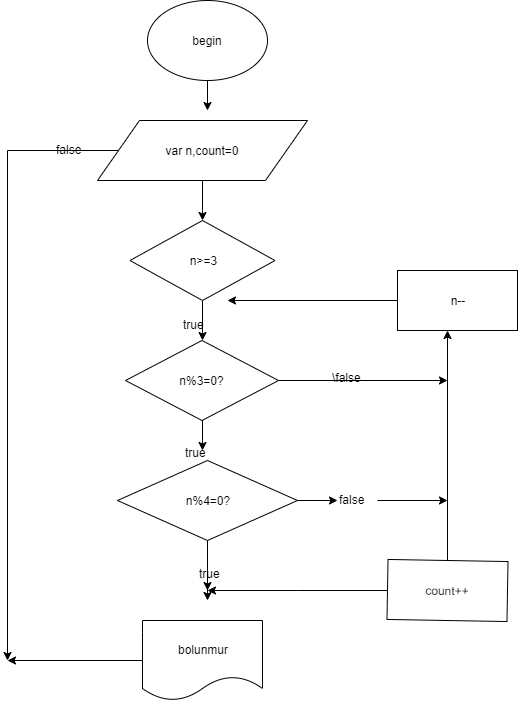

The diagram above was exported from draw.io. Its source (the exported page's mxGraphModel, read from the mxfile embedded in the PNG):
<mxGraphModel dx="974" dy="623" grid="1" gridSize="10" guides="1" tooltips="1" connect="1" arrows="1" fold="1" page="1" pageScale="1" pageWidth="827" pageHeight="1169" math="0" shadow="0">
  <root>
    <mxCell id="0" />
    <mxCell id="1" parent="0" />
    <mxCell id="K57DlJd-m6uzx_fjcf-I-10" style="edgeStyle=orthogonalEdgeStyle;rounded=0;orthogonalLoop=1;jettySize=auto;html=1;" edge="1" parent="1" source="K57DlJd-m6uzx_fjcf-I-1">
      <mxGeometry relative="1" as="geometry">
        <mxPoint x="370" y="130" as="targetPoint" />
      </mxGeometry>
    </mxCell>
    <mxCell id="K57DlJd-m6uzx_fjcf-I-1" value="begin" style="ellipse;whiteSpace=wrap;html=1;" vertex="1" parent="1">
      <mxGeometry x="310" y="20" width="120" height="80" as="geometry" />
    </mxCell>
    <mxCell id="K57DlJd-m6uzx_fjcf-I-11" style="edgeStyle=orthogonalEdgeStyle;rounded=0;orthogonalLoop=1;jettySize=auto;html=1;entryX=0.5;entryY=0;entryDx=0;entryDy=0;" edge="1" parent="1" source="K57DlJd-m6uzx_fjcf-I-2" target="K57DlJd-m6uzx_fjcf-I-3">
      <mxGeometry relative="1" as="geometry">
        <mxPoint x="360" y="230" as="targetPoint" />
        <Array as="points">
          <mxPoint x="365" y="230" />
          <mxPoint x="365" y="230" />
        </Array>
      </mxGeometry>
    </mxCell>
    <mxCell id="K57DlJd-m6uzx_fjcf-I-20" style="edgeStyle=orthogonalEdgeStyle;rounded=0;orthogonalLoop=1;jettySize=auto;html=1;" edge="1" parent="1" source="K57DlJd-m6uzx_fjcf-I-2">
      <mxGeometry relative="1" as="geometry">
        <mxPoint x="170" y="680" as="targetPoint" />
        <Array as="points">
          <mxPoint x="170" y="170" />
        </Array>
      </mxGeometry>
    </mxCell>
    <mxCell id="K57DlJd-m6uzx_fjcf-I-2" value="var n,count=0" style="shape=parallelogram;perimeter=parallelogramPerimeter;whiteSpace=wrap;html=1;" vertex="1" parent="1">
      <mxGeometry x="260" y="140" width="210" height="60" as="geometry" />
    </mxCell>
    <mxCell id="K57DlJd-m6uzx_fjcf-I-12" style="edgeStyle=orthogonalEdgeStyle;rounded=0;orthogonalLoop=1;jettySize=auto;html=1;entryX=0.5;entryY=0;entryDx=0;entryDy=0;" edge="1" parent="1" source="K57DlJd-m6uzx_fjcf-I-3" target="K57DlJd-m6uzx_fjcf-I-5">
      <mxGeometry relative="1" as="geometry" />
    </mxCell>
    <mxCell id="K57DlJd-m6uzx_fjcf-I-3" value="n&amp;gt;=3" style="rhombus;whiteSpace=wrap;html=1;" vertex="1" parent="1">
      <mxGeometry x="292.5" y="240" width="145" height="80" as="geometry" />
    </mxCell>
    <mxCell id="K57DlJd-m6uzx_fjcf-I-13" style="edgeStyle=orthogonalEdgeStyle;rounded=0;orthogonalLoop=1;jettySize=auto;html=1;" edge="1" parent="1" source="K57DlJd-m6uzx_fjcf-I-5">
      <mxGeometry relative="1" as="geometry">
        <mxPoint x="365" y="470" as="targetPoint" />
      </mxGeometry>
    </mxCell>
    <mxCell id="K57DlJd-m6uzx_fjcf-I-28" style="edgeStyle=orthogonalEdgeStyle;rounded=0;orthogonalLoop=1;jettySize=auto;html=1;" edge="1" parent="1" source="K57DlJd-m6uzx_fjcf-I-5">
      <mxGeometry relative="1" as="geometry">
        <mxPoint x="610" y="400" as="targetPoint" />
      </mxGeometry>
    </mxCell>
    <mxCell id="K57DlJd-m6uzx_fjcf-I-5" value="n%3=0?" style="rhombus;whiteSpace=wrap;html=1;" vertex="1" parent="1">
      <mxGeometry x="288" y="360" width="153" height="80" as="geometry" />
    </mxCell>
    <mxCell id="K57DlJd-m6uzx_fjcf-I-25" style="edgeStyle=orthogonalEdgeStyle;rounded=0;orthogonalLoop=1;jettySize=auto;html=1;" edge="1" parent="1" source="K57DlJd-m6uzx_fjcf-I-32">
      <mxGeometry relative="1" as="geometry">
        <mxPoint x="370" y="620" as="targetPoint" />
        <Array as="points">
          <mxPoint x="370" y="600" />
          <mxPoint x="370" y="600" />
        </Array>
      </mxGeometry>
    </mxCell>
    <mxCell id="K57DlJd-m6uzx_fjcf-I-27" style="edgeStyle=orthogonalEdgeStyle;rounded=0;orthogonalLoop=1;jettySize=auto;html=1;" edge="1" parent="1" source="K57DlJd-m6uzx_fjcf-I-30">
      <mxGeometry relative="1" as="geometry">
        <mxPoint x="610" y="520" as="targetPoint" />
      </mxGeometry>
    </mxCell>
    <mxCell id="K57DlJd-m6uzx_fjcf-I-35" style="edgeStyle=orthogonalEdgeStyle;rounded=0;orthogonalLoop=1;jettySize=auto;html=1;" edge="1" parent="1" source="K57DlJd-m6uzx_fjcf-I-6">
      <mxGeometry relative="1" as="geometry">
        <mxPoint x="370" y="610" as="targetPoint" />
      </mxGeometry>
    </mxCell>
    <mxCell id="K57DlJd-m6uzx_fjcf-I-6" value="n%4=0?" style="rhombus;whiteSpace=wrap;html=1;" vertex="1" parent="1">
      <mxGeometry x="280" y="480" width="180" height="80" as="geometry" />
    </mxCell>
    <mxCell id="K57DlJd-m6uzx_fjcf-I-17" style="edgeStyle=orthogonalEdgeStyle;rounded=0;orthogonalLoop=1;jettySize=auto;html=1;entryX=0.417;entryY=1;entryDx=0;entryDy=0;entryPerimeter=0;" edge="1" parent="1" source="K57DlJd-m6uzx_fjcf-I-8" target="K57DlJd-m6uzx_fjcf-I-9">
      <mxGeometry relative="1" as="geometry" />
    </mxCell>
    <mxCell id="K57DlJd-m6uzx_fjcf-I-26" style="edgeStyle=orthogonalEdgeStyle;rounded=0;orthogonalLoop=1;jettySize=auto;html=1;" edge="1" parent="1" source="K57DlJd-m6uzx_fjcf-I-8">
      <mxGeometry relative="1" as="geometry">
        <mxPoint x="370" y="610" as="targetPoint" />
      </mxGeometry>
    </mxCell>
    <mxCell id="K57DlJd-m6uzx_fjcf-I-8" value="count++" style="rounded=0;whiteSpace=wrap;html=1;rotation=1;" vertex="1" parent="1">
      <mxGeometry x="550" y="580" width="120" height="60" as="geometry" />
    </mxCell>
    <mxCell id="K57DlJd-m6uzx_fjcf-I-16" style="edgeStyle=orthogonalEdgeStyle;rounded=0;orthogonalLoop=1;jettySize=auto;html=1;" edge="1" parent="1" source="K57DlJd-m6uzx_fjcf-I-9">
      <mxGeometry relative="1" as="geometry">
        <mxPoint x="390" y="320" as="targetPoint" />
      </mxGeometry>
    </mxCell>
    <mxCell id="K57DlJd-m6uzx_fjcf-I-9" value="n--" style="rounded=0;whiteSpace=wrap;html=1;" vertex="1" parent="1">
      <mxGeometry x="560" y="290" width="120" height="60" as="geometry" />
    </mxCell>
    <mxCell id="K57DlJd-m6uzx_fjcf-I-22" style="edgeStyle=orthogonalEdgeStyle;rounded=0;orthogonalLoop=1;jettySize=auto;html=1;" edge="1" parent="1" source="K57DlJd-m6uzx_fjcf-I-21">
      <mxGeometry relative="1" as="geometry">
        <mxPoint x="170" y="680" as="targetPoint" />
      </mxGeometry>
    </mxCell>
    <mxCell id="K57DlJd-m6uzx_fjcf-I-21" value="bolunmur" style="shape=document;whiteSpace=wrap;html=1;boundedLbl=1;" vertex="1" parent="1">
      <mxGeometry x="305" y="640" width="120" height="80" as="geometry" />
    </mxCell>
    <mxCell id="K57DlJd-m6uzx_fjcf-I-23" value="true" style="text;html=1;resizable=0;points=[];autosize=1;align=left;verticalAlign=top;spacingTop=-4;" vertex="1" parent="1">
      <mxGeometry x="344" y="335" width="40" height="20" as="geometry" />
    </mxCell>
    <mxCell id="K57DlJd-m6uzx_fjcf-I-24" value="true" style="text;html=1;resizable=0;points=[];autosize=1;align=left;verticalAlign=top;spacingTop=-4;" vertex="1" parent="1">
      <mxGeometry x="346" y="463" width="40" height="20" as="geometry" />
    </mxCell>
    <mxCell id="K57DlJd-m6uzx_fjcf-I-29" value="\false" style="text;html=1;resizable=0;points=[];autosize=1;align=left;verticalAlign=top;spacingTop=-4;" vertex="1" parent="1">
      <mxGeometry x="493" y="388" width="40" height="20" as="geometry" />
    </mxCell>
    <mxCell id="K57DlJd-m6uzx_fjcf-I-30" value="false" style="text;html=1;resizable=0;points=[];autosize=1;align=left;verticalAlign=top;spacingTop=-4;" vertex="1" parent="1">
      <mxGeometry x="500" y="510" width="40" height="20" as="geometry" />
    </mxCell>
    <mxCell id="K57DlJd-m6uzx_fjcf-I-31" style="edgeStyle=orthogonalEdgeStyle;rounded=0;orthogonalLoop=1;jettySize=auto;html=1;" edge="1" parent="1" source="K57DlJd-m6uzx_fjcf-I-6" target="K57DlJd-m6uzx_fjcf-I-30">
      <mxGeometry relative="1" as="geometry">
        <mxPoint x="610" y="520" as="targetPoint" />
        <mxPoint x="460" y="520" as="sourcePoint" />
      </mxGeometry>
    </mxCell>
    <mxCell id="K57DlJd-m6uzx_fjcf-I-32" value="true" style="text;html=1;resizable=0;points=[];autosize=1;align=left;verticalAlign=top;spacingTop=-4;" vertex="1" parent="1">
      <mxGeometry x="360" y="584" width="40" height="20" as="geometry" />
    </mxCell>
    <mxCell id="K57DlJd-m6uzx_fjcf-I-36" value="false" style="text;html=1;resizable=0;points=[];autosize=1;align=left;verticalAlign=top;spacingTop=-4;" vertex="1" parent="1">
      <mxGeometry x="217" y="160" width="40" height="20" as="geometry" />
    </mxCell>
  </root>
</mxGraphModel>